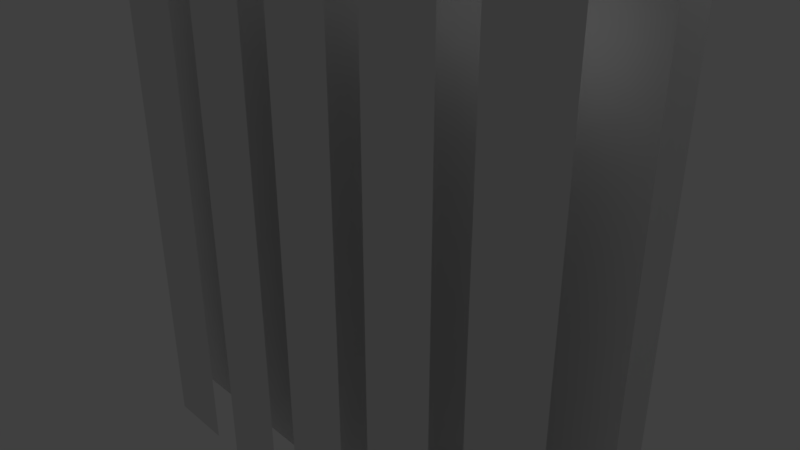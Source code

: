# Source: corrugatedPanel.blend  (saved by Blender 2.79.0; exported with 4.5.12 LTS)
import bpy
from mathutils import Matrix  # noqa: F401  (used for matrix-valued properties, if any)

bpy.ops.wm.read_factory_settings(use_empty=True)
scene = bpy.context.scene
scene.name = 'Scene'

# ---- collections
col_collection_1 = bpy.data.collections.new('Collection 1'); scene.collection.children.link(col_collection_1)

# ---- materials (node trees are filled in below, after node groups)
mat_material = bpy.data.materials.new('Material')
mat_material.alpha_threshold = 0.0
mat_material.use_transparent_shadow = False
mat_material.roughness = 0.5
mat_material.line_color = (0.0, 0.0, 0.0, 1.0)

# ---- material node trees

# ---- world
world_world = bpy.data.worlds.new('World'); scene.world = world_world
world_world.color = (0.05088, 0.05088, 0.05088)
world_world.use_sun_shadow = False
world_world.sun_shadow_jitter_overblur = 0.0
world_world.cycles.sampling_method = 'MANUAL'

# ---- cameras
cam_camera = bpy.data.cameras.new('Camera')
cam_camera.clip_end = 100.0
cam_camera.lens = 35.0
cam_camera.sensor_width = 32.0
cam_camera.sensor_height = 18.0
cam_camera.ortho_scale = 7.314
cam_camera.dof.focus_distance = 0.0
cam_camera.dof.aperture_fstop = 128.0

# ---- lights
light_lamp = bpy.data.lights.new('Lamp', 'POINT')
light_lamp.transmission_factor = 0.0
light_lamp.cutoff_distance = 30.0
light_lamp.energy = 100.0
light_lamp.shadow_buffer_clip_start = 1.001
light_lamp.shadow_soft_size = 0.1
light_lamp.shadow_maximum_resolution = 0.006
light_lamp.use_absolute_resolution = True

# ---- meshes
me_cube_001 = bpy.data.meshes.new('Cube.001')
me_cube_001.from_pydata([(-0.5, -1.0, -4.0), (-0.5, -1.0, 4.0), (2.0, -1.0, 4.0), (2.0, -1.0, -4.0), (0.5, -1.0, -4.0), (0.5, -1.0, 4.0), (1.0, -1.0, 4.0), (1.0, -1.0, -4.0), (-1.0, -1.0, 4.0), (-1.0, -1.0, -4.0), (-2.0, -1.0, 4.0), (-2.0, -1.0, -4.0), (-2.5, -1.0, 4.0), (-2.5, -1.0, -4.0), (-3.5, -1.0, 4.0), (-3.5, -1.0, -4.0), (3.5, -1.0, 4.0), (3.5, -1.0, -4.0), (2.5, -1.0, 4.0), (2.5, -1.0, -4.0)], [], [(3, 2, 6, 7), (4, 5, 1, 0), (9, 8, 10, 11), (13, 12, 14, 15), (17, 16, 18, 19)])
me_cube_001.use_remesh_preserve_volume = False
me_cube_001.use_remesh_preserve_attributes = False
me_cube_001.use_mirror_vertex_groups = False
me_cube_001.update()
me_cube = bpy.data.meshes.new('Cube')
me_cube.from_pydata([(1.0, 1.0, -1.0), (1.0, -1.0, -1.0), (-1.0, -1.0, -1.0), (-1.0, 1.0, -1.0), (1.0, 1.0, 1.0), (1.0, -1.0, 1.0), (-1.0, -1.0, 1.0), (-1.0, 1.0, 1.0)], [], [(0, 1, 2, 3), (4, 7, 6, 5), (0, 4, 5, 1), (1, 5, 6, 2), (2, 6, 7, 3), (4, 0, 3, 7)])
me_cube.materials.append(mat_material)
me_cube.use_remesh_preserve_volume = False
me_cube.use_remesh_preserve_attributes = False
me_cube.use_mirror_vertex_groups = False
me_cube.update()

# ---- objects
ob_main = bpy.data.objects.new('main', me_cube_001)
ob_placeholderwall = bpy.data.objects.new('placeholderwall', me_cube)
ob_lamp = bpy.data.objects.new('Lamp', light_lamp)
ob_camera = bpy.data.objects.new('Camera', cam_camera)

# ---- transforms, parenting, visibility, modifiers, constraints
ob_main.location = (0.0, 0.0, 0.0)
ob_main.scale = (1.05, 1.0, 1.0)
ob_main.lineart.crease_threshold = 0.0
ob_placeholderwall.location = (0.0, 0.0, 0.0)
ob_placeholderwall.scale = (4.0, 0.25, 4.0)
ob_placeholderwall.lock_rotations_4d = False
ob_placeholderwall.empty_display_type = 'ARROWS'
ob_placeholderwall.lineart.crease_threshold = 0.0
ob_lamp.location = (4.076, 1.005, 5.904)
ob_lamp.rotation_euler = (0.6503, 0.05522, 1.866)
ob_lamp.lock_rotations_4d = False
ob_lamp.empty_display_type = 'ARROWS'
ob_lamp.color = (0.0, 0.0, 0.0, 0.0)
ob_lamp.lineart.crease_threshold = 0.0
ob_camera.location = (7.481, -6.508, 5.344)
ob_camera.rotation_euler = (1.109, 0.0, 0.8149)
ob_camera.lock_rotations_4d = False
ob_camera.empty_display_type = 'ARROWS'
ob_camera.color = (0.0, 0.0, 0.0, 0.0)
ob_camera.display_type = 'WIRE'
ob_camera.lineart.crease_threshold = 0.0

# ---- collection membership
col_collection_1.objects.link(ob_main)
col_collection_1.objects.link(ob_placeholderwall)
col_collection_1.objects.link(ob_lamp)
col_collection_1.objects.link(ob_camera)

# ---- scene / render settings (as saved in the file)
scene.camera = ob_camera
scene.frame_start = 1; scene.frame_end = 250; scene.frame_set(1)
scene.render.engine = 'BLENDER_EEVEE_NEXT'
scene.render.resolution_percentage = 50
scene.render.dither_intensity = 0.0
scene.cycles.use_denoising = False
scene.cycles.samples = 128
scene.cycles.sampling_pattern = 'TABULATED_SOBOL'
scene.cycles.use_adaptive_sampling = False
scene.cycles.use_light_tree = False
scene.cycles.blur_glossy = 0.0
scene.cycles.sample_clamp_indirect = 0.0
scene.view_settings.view_transform = 'Standard'
bpy.context.view_layer.update()
